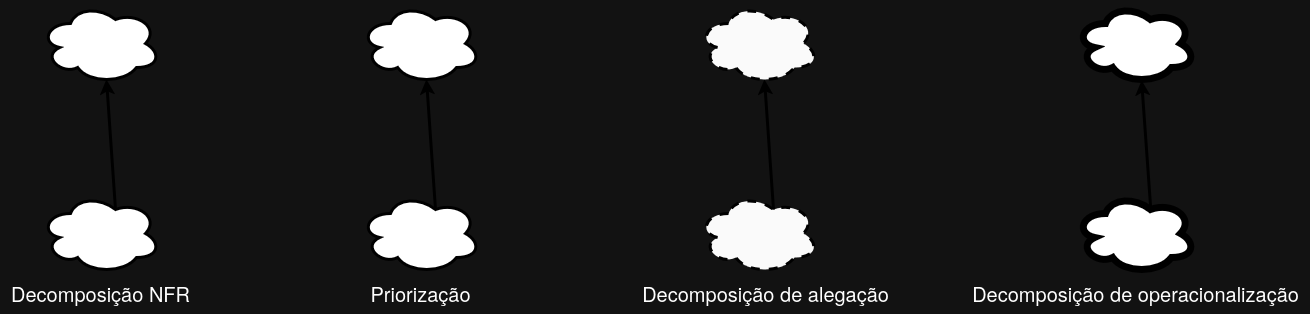

The diagram above was exported from draw.io. Its source (the exported page's mxGraphModel, read from the mxfile embedded in the PNG):
<mxGraphModel dx="1373" dy="798" grid="1" gridSize="10" guides="1" tooltips="1" connect="1" arrows="1" fold="1" page="1" pageScale="1" pageWidth="827" pageHeight="1169" math="0" shadow="0">
  <root>
    <mxCell id="0" />
    <mxCell id="1" parent="0" />
    <mxCell id="fZ5ijzjNZWSsnPEG9KDK-1" value="" style="shape=cloud;whiteSpace=wrap;html=1;strokeColor=light-dark(#000000,#000000);fontColor=light-dark(#000000,#FFFFFF);fillColor=light-dark(#FFFFFF,#FFFFFF);strokeWidth=3;" parent="1" vertex="1">
      <mxGeometry x="60" y="350" width="120" height="80" as="geometry" />
    </mxCell>
    <mxCell id="fZ5ijzjNZWSsnPEG9KDK-2" value="" style="shape=cloud;whiteSpace=wrap;html=1;strokeColor=light-dark(#000000,#000000);perimeterSpacing=1;strokeWidth=7;fillColor=light-dark(#FFFFFF,#FFFFFF);" parent="1" vertex="1">
      <mxGeometry x="1095" y="350" width="120" height="80" as="geometry" />
    </mxCell>
    <mxCell id="fZ5ijzjNZWSsnPEG9KDK-3" value="" style="shape=cloud;whiteSpace=wrap;html=1;strokeColor=light-dark(#000000,#000000);dashed=1;fillColor=light-dark(#FFFFFF,#FAFAFA);strokeWidth=3;" parent="1" vertex="1">
      <mxGeometry x="718" y="350" width="120" height="80" as="geometry" />
    </mxCell>
    <mxCell id="fZ5ijzjNZWSsnPEG9KDK-4" value="Decomposição NFR" style="text;html=1;align=center;verticalAlign=middle;resizable=0;points=[];autosize=1;strokeColor=none;fillColor=none;strokeWidth=3;perimeterSpacing=3;fontSize=20;" parent="1" vertex="1">
      <mxGeometry x="20" y="430" width="200" height="40" as="geometry" />
    </mxCell>
    <mxCell id="fZ5ijzjNZWSsnPEG9KDK-5" value="Decomposição de operacionalização" style="text;html=1;align=center;verticalAlign=middle;resizable=0;points=[];autosize=1;strokeColor=none;fillColor=none;strokeWidth=3;perimeterSpacing=3;fontSize=20;" parent="1" vertex="1">
      <mxGeometry x="980" y="430" width="350" height="40" as="geometry" />
    </mxCell>
    <mxCell id="fZ5ijzjNZWSsnPEG9KDK-6" value="Decomposição de alegação" style="text;html=1;align=center;verticalAlign=middle;resizable=0;points=[];autosize=1;strokeColor=none;fillColor=none;strokeWidth=3;perimeterSpacing=3;fontSize=20;" parent="1" vertex="1">
      <mxGeometry x="650" y="430" width="270" height="40" as="geometry" />
    </mxCell>
    <mxCell id="sBBwzwy82WujdeMnT_o4-1" value="" style="shape=cloud;whiteSpace=wrap;html=1;strokeColor=light-dark(#000000,#000000);fontColor=light-dark(#000000,#FFFFFF);fillColor=light-dark(#FFFFFF,#FFFFFF);strokeWidth=3;" vertex="1" parent="1">
      <mxGeometry x="380" y="350" width="120" height="80" as="geometry" />
    </mxCell>
    <mxCell id="sBBwzwy82WujdeMnT_o4-2" value="Priorização" style="text;html=1;align=center;verticalAlign=middle;resizable=0;points=[];autosize=1;strokeColor=none;fillColor=none;strokeWidth=3;perimeterSpacing=3;fontSize=20;" vertex="1" parent="1">
      <mxGeometry x="380" y="430" width="120" height="40" as="geometry" />
    </mxCell>
    <mxCell id="sBBwzwy82WujdeMnT_o4-3" value="" style="shape=cloud;whiteSpace=wrap;html=1;strokeColor=light-dark(#000000,#000000);fontColor=light-dark(#000000,#FFFFFF);fillColor=light-dark(#FFFFFF,#FFFFFF);strokeWidth=3;" vertex="1" parent="1">
      <mxGeometry x="60" y="160" width="120" height="80" as="geometry" />
    </mxCell>
    <mxCell id="sBBwzwy82WujdeMnT_o4-4" value="" style="shape=cloud;whiteSpace=wrap;html=1;strokeColor=light-dark(#000000,#000000);fontColor=light-dark(#000000,#FFFFFF);fillColor=light-dark(#FFFFFF,#FFFFFF);strokeWidth=3;" vertex="1" parent="1">
      <mxGeometry x="380" y="160" width="120" height="80" as="geometry" />
    </mxCell>
    <mxCell id="sBBwzwy82WujdeMnT_o4-5" value="" style="endArrow=classic;html=1;rounded=0;strokeWidth=3;strokeColor=light-dark(#000000,#000000);entryX=0.55;entryY=0.95;entryDx=0;entryDy=0;entryPerimeter=0;exitX=0.625;exitY=0.2;exitDx=0;exitDy=0;exitPerimeter=0;" edge="1" parent="1" source="fZ5ijzjNZWSsnPEG9KDK-1" target="sBBwzwy82WujdeMnT_o4-3">
      <mxGeometry width="50" height="50" relative="1" as="geometry">
        <mxPoint x="120" y="360" as="sourcePoint" />
        <mxPoint x="170" y="310" as="targetPoint" />
      </mxGeometry>
    </mxCell>
    <mxCell id="sBBwzwy82WujdeMnT_o4-6" value="" style="endArrow=classic;html=1;rounded=0;strokeWidth=3;strokeColor=light-dark(#000000,#000000);entryX=0.55;entryY=0.95;entryDx=0;entryDy=0;entryPerimeter=0;exitX=0.625;exitY=0.2;exitDx=0;exitDy=0;exitPerimeter=0;" edge="1" parent="1" source="sBBwzwy82WujdeMnT_o4-1" target="sBBwzwy82WujdeMnT_o4-4">
      <mxGeometry width="50" height="50" relative="1" as="geometry">
        <mxPoint x="420" y="394" as="sourcePoint" />
        <mxPoint x="426" y="270" as="targetPoint" />
      </mxGeometry>
    </mxCell>
    <mxCell id="sBBwzwy82WujdeMnT_o4-7" value="" style="shape=cloud;whiteSpace=wrap;html=1;strokeColor=light-dark(#000000,#000000);dashed=1;fillColor=light-dark(#FFFFFF,#FAFAFA);strokeWidth=3;" vertex="1" parent="1">
      <mxGeometry x="718" y="160" width="120" height="80" as="geometry" />
    </mxCell>
    <mxCell id="sBBwzwy82WujdeMnT_o4-8" value="" style="shape=cloud;whiteSpace=wrap;html=1;strokeColor=light-dark(#000000,#000000);perimeterSpacing=1;strokeWidth=7;fillColor=light-dark(#FFFFFF,#FFFFFF);" vertex="1" parent="1">
      <mxGeometry x="1095" y="160" width="120" height="80" as="geometry" />
    </mxCell>
    <mxCell id="sBBwzwy82WujdeMnT_o4-9" value="" style="endArrow=classic;html=1;rounded=0;strokeWidth=3;strokeColor=light-dark(#000000,#000000);entryX=0.55;entryY=0.95;entryDx=0;entryDy=0;entryPerimeter=0;exitX=0.625;exitY=0.2;exitDx=0;exitDy=0;exitPerimeter=0;" edge="1" parent="1" source="fZ5ijzjNZWSsnPEG9KDK-3" target="sBBwzwy82WujdeMnT_o4-7">
      <mxGeometry width="50" height="50" relative="1" as="geometry">
        <mxPoint x="809" y="410" as="sourcePoint" />
        <mxPoint x="800" y="280" as="targetPoint" />
      </mxGeometry>
    </mxCell>
    <mxCell id="sBBwzwy82WujdeMnT_o4-10" value="" style="endArrow=classic;html=1;rounded=0;strokeWidth=3;strokeColor=light-dark(#000000,#000000);entryX=0.55;entryY=0.95;entryDx=0;entryDy=0;entryPerimeter=0;exitX=0.625;exitY=0.2;exitDx=0;exitDy=0;exitPerimeter=0;" edge="1" parent="1" source="fZ5ijzjNZWSsnPEG9KDK-2" target="sBBwzwy82WujdeMnT_o4-8">
      <mxGeometry width="50" height="50" relative="1" as="geometry">
        <mxPoint x="1169" y="390" as="sourcePoint" />
        <mxPoint x="1160" y="260" as="targetPoint" />
      </mxGeometry>
    </mxCell>
  </root>
</mxGraphModel>